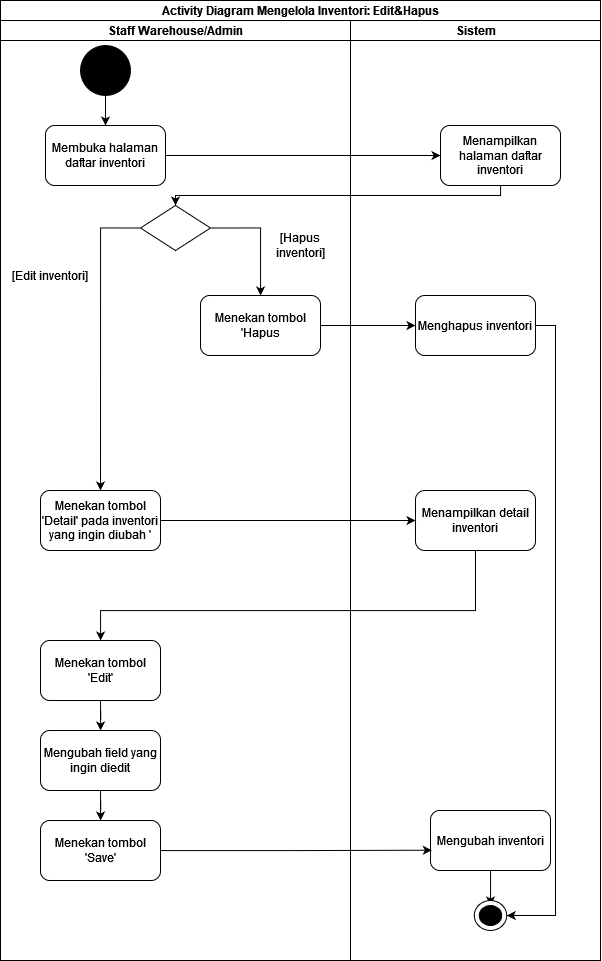

The diagram above was exported from draw.io. Its source (the exported page's mxGraphModel, read from the mxfile embedded in the PNG):
<mxGraphModel dx="2465" dy="-229" grid="1" gridSize="10" guides="1" tooltips="1" connect="1" arrows="1" fold="1" page="1" pageScale="1" pageWidth="850" pageHeight="1100" math="0" shadow="0">
  <root>
    <mxCell id="0" />
    <mxCell id="1" parent="0" />
    <mxCell id="Gcv66ZESG3xkuCBnkvdy-1" value="" style="edgeStyle=orthogonalEdgeStyle;rounded=0;orthogonalLoop=1;jettySize=auto;html=1;" edge="1" parent="1" source="Gcv66ZESG3xkuCBnkvdy-2" target="Gcv66ZESG3xkuCBnkvdy-4">
      <mxGeometry relative="1" as="geometry" />
    </mxCell>
    <mxCell id="Gcv66ZESG3xkuCBnkvdy-2" value="" style="ellipse;whiteSpace=wrap;html=1;aspect=fixed;fillColor=#000000;" vertex="1" parent="1">
      <mxGeometry x="-650" y="1235" width="50" height="50" as="geometry" />
    </mxCell>
    <mxCell id="Gcv66ZESG3xkuCBnkvdy-3" value="" style="edgeStyle=orthogonalEdgeStyle;rounded=0;orthogonalLoop=1;jettySize=auto;html=1;" edge="1" parent="1" source="Gcv66ZESG3xkuCBnkvdy-4" target="Gcv66ZESG3xkuCBnkvdy-20">
      <mxGeometry relative="1" as="geometry" />
    </mxCell>
    <mxCell id="Gcv66ZESG3xkuCBnkvdy-4" value="Membuka halaman daftar inventori" style="rounded=1;whiteSpace=wrap;html=1;fillColor=#ffffff;" vertex="1" parent="1">
      <mxGeometry x="-685" y="1315" width="120" height="60" as="geometry" />
    </mxCell>
    <mxCell id="Gcv66ZESG3xkuCBnkvdy-5" value="Activity Diagram Mengelola Inventori: Edit&amp;amp;Hapus" style="swimlane;childLayout=stackLayout;resizeParent=1;resizeParentMax=0;startSize=20;html=1;" vertex="1" parent="1">
      <mxGeometry x="-730" y="1190" width="600" height="960" as="geometry" />
    </mxCell>
    <mxCell id="Gcv66ZESG3xkuCBnkvdy-6" value="Staff Warehouse/Admin" style="swimlane;startSize=20;html=1;" vertex="1" parent="Gcv66ZESG3xkuCBnkvdy-5">
      <mxGeometry y="20" width="350" height="940" as="geometry" />
    </mxCell>
    <mxCell id="Gcv66ZESG3xkuCBnkvdy-7" value="" style="edgeStyle=orthogonalEdgeStyle;rounded=0;orthogonalLoop=1;jettySize=auto;html=1;" edge="1" parent="Gcv66ZESG3xkuCBnkvdy-6" source="Gcv66ZESG3xkuCBnkvdy-8" target="Gcv66ZESG3xkuCBnkvdy-9">
      <mxGeometry relative="1" as="geometry" />
    </mxCell>
    <mxCell id="Gcv66ZESG3xkuCBnkvdy-8" value="Menekan tombol 'Edit'" style="whiteSpace=wrap;html=1;fillColor=#ffffff;rounded=1;" vertex="1" parent="Gcv66ZESG3xkuCBnkvdy-6">
      <mxGeometry x="40" y="620" width="120" height="60" as="geometry" />
    </mxCell>
    <mxCell id="Gcv66ZESG3xkuCBnkvdy-9" value="Mengubah field yang ingin diedit" style="rounded=1;whiteSpace=wrap;html=1;fillColor=#ffffff;" vertex="1" parent="Gcv66ZESG3xkuCBnkvdy-6">
      <mxGeometry x="40" y="710" width="120" height="60" as="geometry" />
    </mxCell>
    <mxCell id="Gcv66ZESG3xkuCBnkvdy-10" value="Menekan tombol 'Hapus" style="whiteSpace=wrap;html=1;fillColor=#ffffff;rounded=1;" vertex="1" parent="Gcv66ZESG3xkuCBnkvdy-6">
      <mxGeometry x="200" y="275" width="120" height="60" as="geometry" />
    </mxCell>
    <mxCell id="Gcv66ZESG3xkuCBnkvdy-11" value="Menekan tombol 'Save'" style="rounded=1;whiteSpace=wrap;html=1;fillColor=#ffffff;" vertex="1" parent="Gcv66ZESG3xkuCBnkvdy-6">
      <mxGeometry x="40" y="800" width="120" height="60" as="geometry" />
    </mxCell>
    <mxCell id="Gcv66ZESG3xkuCBnkvdy-12" value="" style="edgeStyle=orthogonalEdgeStyle;rounded=0;orthogonalLoop=1;jettySize=auto;html=1;" edge="1" parent="Gcv66ZESG3xkuCBnkvdy-6" source="Gcv66ZESG3xkuCBnkvdy-9" target="Gcv66ZESG3xkuCBnkvdy-11">
      <mxGeometry relative="1" as="geometry" />
    </mxCell>
    <mxCell id="Gcv66ZESG3xkuCBnkvdy-13" value="Menekan tombol 'Detail' pada inventori yang ingin diubah '" style="whiteSpace=wrap;html=1;fillColor=#ffffff;rounded=1;" vertex="1" parent="Gcv66ZESG3xkuCBnkvdy-6">
      <mxGeometry x="40" y="470" width="120" height="60" as="geometry" />
    </mxCell>
    <mxCell id="Gcv66ZESG3xkuCBnkvdy-14" style="edgeStyle=orthogonalEdgeStyle;rounded=0;orthogonalLoop=1;jettySize=auto;html=1;exitX=0;exitY=0.5;exitDx=0;exitDy=0;entryX=0.5;entryY=0;entryDx=0;entryDy=0;" edge="1" parent="Gcv66ZESG3xkuCBnkvdy-6" source="Gcv66ZESG3xkuCBnkvdy-16" target="Gcv66ZESG3xkuCBnkvdy-13">
      <mxGeometry relative="1" as="geometry" />
    </mxCell>
    <mxCell id="Gcv66ZESG3xkuCBnkvdy-15" style="edgeStyle=orthogonalEdgeStyle;rounded=0;orthogonalLoop=1;jettySize=auto;html=1;exitX=1;exitY=0.5;exitDx=0;exitDy=0;" edge="1" parent="Gcv66ZESG3xkuCBnkvdy-6" source="Gcv66ZESG3xkuCBnkvdy-16" target="Gcv66ZESG3xkuCBnkvdy-10">
      <mxGeometry relative="1" as="geometry" />
    </mxCell>
    <mxCell id="Gcv66ZESG3xkuCBnkvdy-16" value="" style="rhombus;whiteSpace=wrap;html=1;fillColor=#ffffff;rounded=0;" vertex="1" parent="Gcv66ZESG3xkuCBnkvdy-6">
      <mxGeometry x="140" y="185" width="70" height="45" as="geometry" />
    </mxCell>
    <mxCell id="Gcv66ZESG3xkuCBnkvdy-17" value="[Edit inventori]" style="text;html=1;strokeColor=none;fillColor=none;align=center;verticalAlign=middle;whiteSpace=wrap;rounded=0;" vertex="1" parent="Gcv66ZESG3xkuCBnkvdy-6">
      <mxGeometry x="10" y="240" width="80" height="30" as="geometry" />
    </mxCell>
    <mxCell id="Gcv66ZESG3xkuCBnkvdy-18" value="[Hapus inventori]" style="text;html=1;strokeColor=none;fillColor=none;align=center;verticalAlign=middle;whiteSpace=wrap;rounded=0;" vertex="1" parent="Gcv66ZESG3xkuCBnkvdy-6">
      <mxGeometry x="260" y="210" width="80" height="30" as="geometry" />
    </mxCell>
    <mxCell id="Gcv66ZESG3xkuCBnkvdy-19" value="Sistem" style="swimlane;startSize=20;html=1;" vertex="1" parent="Gcv66ZESG3xkuCBnkvdy-5">
      <mxGeometry x="350" y="20" width="250" height="940" as="geometry" />
    </mxCell>
    <mxCell id="Gcv66ZESG3xkuCBnkvdy-20" value="Menampilkan halaman daftar inventori" style="rounded=1;whiteSpace=wrap;html=1;fillColor=#ffffff;" vertex="1" parent="Gcv66ZESG3xkuCBnkvdy-19">
      <mxGeometry x="90" y="105" width="120" height="60" as="geometry" />
    </mxCell>
    <mxCell id="Gcv66ZESG3xkuCBnkvdy-21" value="Menampilkan detail inventori" style="whiteSpace=wrap;html=1;fillColor=#ffffff;rounded=1;" vertex="1" parent="Gcv66ZESG3xkuCBnkvdy-19">
      <mxGeometry x="65" y="470" width="120" height="60" as="geometry" />
    </mxCell>
    <mxCell id="Gcv66ZESG3xkuCBnkvdy-22" style="edgeStyle=orthogonalEdgeStyle;rounded=0;orthogonalLoop=1;jettySize=auto;html=1;entryX=1;entryY=0.5;entryDx=0;entryDy=0;" edge="1" parent="Gcv66ZESG3xkuCBnkvdy-19" source="Gcv66ZESG3xkuCBnkvdy-23" target="Gcv66ZESG3xkuCBnkvdy-26">
      <mxGeometry relative="1" as="geometry">
        <Array as="points">
          <mxPoint x="205" y="305" />
          <mxPoint x="205" y="895" />
        </Array>
      </mxGeometry>
    </mxCell>
    <mxCell id="Gcv66ZESG3xkuCBnkvdy-23" value="Menghapus inventori" style="whiteSpace=wrap;html=1;fillColor=#ffffff;rounded=1;" vertex="1" parent="Gcv66ZESG3xkuCBnkvdy-19">
      <mxGeometry x="65" y="275" width="120" height="60" as="geometry" />
    </mxCell>
    <mxCell id="Gcv66ZESG3xkuCBnkvdy-24" value="" style="edgeStyle=orthogonalEdgeStyle;rounded=0;orthogonalLoop=1;jettySize=auto;html=1;" edge="1" parent="Gcv66ZESG3xkuCBnkvdy-19" source="Gcv66ZESG3xkuCBnkvdy-25" target="Gcv66ZESG3xkuCBnkvdy-27">
      <mxGeometry relative="1" as="geometry" />
    </mxCell>
    <mxCell id="Gcv66ZESG3xkuCBnkvdy-25" value="Mengubah inventori" style="whiteSpace=wrap;html=1;fillColor=#ffffff;rounded=1;" vertex="1" parent="Gcv66ZESG3xkuCBnkvdy-19">
      <mxGeometry x="80" y="790" width="120" height="60" as="geometry" />
    </mxCell>
    <mxCell id="Gcv66ZESG3xkuCBnkvdy-26" value="" style="ellipse;whiteSpace=wrap;html=1;fillColor=#ffffff;rounded=1;" vertex="1" parent="Gcv66ZESG3xkuCBnkvdy-19">
      <mxGeometry x="123.75" y="880" width="32.5" height="30" as="geometry" />
    </mxCell>
    <mxCell id="Gcv66ZESG3xkuCBnkvdy-27" value="" style="ellipse;whiteSpace=wrap;html=1;fillColor=#000000;rounded=1;" vertex="1" parent="Gcv66ZESG3xkuCBnkvdy-19">
      <mxGeometry x="128.75" y="885" width="22.5" height="20" as="geometry" />
    </mxCell>
    <mxCell id="Gcv66ZESG3xkuCBnkvdy-28" value="" style="edgeStyle=orthogonalEdgeStyle;rounded=0;orthogonalLoop=1;jettySize=auto;html=1;" edge="1" parent="Gcv66ZESG3xkuCBnkvdy-5" source="Gcv66ZESG3xkuCBnkvdy-20" target="Gcv66ZESG3xkuCBnkvdy-16">
      <mxGeometry relative="1" as="geometry">
        <Array as="points">
          <mxPoint x="500" y="195" />
          <mxPoint x="175" y="195" />
        </Array>
      </mxGeometry>
    </mxCell>
    <mxCell id="Gcv66ZESG3xkuCBnkvdy-29" style="edgeStyle=orthogonalEdgeStyle;rounded=0;orthogonalLoop=1;jettySize=auto;html=1;entryX=0;entryY=0.5;entryDx=0;entryDy=0;" edge="1" parent="Gcv66ZESG3xkuCBnkvdy-5" source="Gcv66ZESG3xkuCBnkvdy-10" target="Gcv66ZESG3xkuCBnkvdy-23">
      <mxGeometry relative="1" as="geometry" />
    </mxCell>
    <mxCell id="Gcv66ZESG3xkuCBnkvdy-30" style="edgeStyle=orthogonalEdgeStyle;rounded=0;orthogonalLoop=1;jettySize=auto;html=1;entryX=0;entryY=0.5;entryDx=0;entryDy=0;" edge="1" parent="Gcv66ZESG3xkuCBnkvdy-5" source="Gcv66ZESG3xkuCBnkvdy-13" target="Gcv66ZESG3xkuCBnkvdy-21">
      <mxGeometry relative="1" as="geometry" />
    </mxCell>
    <mxCell id="Gcv66ZESG3xkuCBnkvdy-31" style="edgeStyle=orthogonalEdgeStyle;rounded=0;orthogonalLoop=1;jettySize=auto;html=1;" edge="1" parent="Gcv66ZESG3xkuCBnkvdy-5" source="Gcv66ZESG3xkuCBnkvdy-21" target="Gcv66ZESG3xkuCBnkvdy-8">
      <mxGeometry relative="1" as="geometry">
        <Array as="points">
          <mxPoint x="475" y="610" />
          <mxPoint x="100" y="610" />
        </Array>
      </mxGeometry>
    </mxCell>
    <mxCell id="Gcv66ZESG3xkuCBnkvdy-32" style="edgeStyle=orthogonalEdgeStyle;rounded=0;orthogonalLoop=1;jettySize=auto;html=1;entryX=0.011;entryY=0.662;entryDx=0;entryDy=0;entryPerimeter=0;" edge="1" parent="Gcv66ZESG3xkuCBnkvdy-5" source="Gcv66ZESG3xkuCBnkvdy-11" target="Gcv66ZESG3xkuCBnkvdy-25">
      <mxGeometry relative="1" as="geometry" />
    </mxCell>
  </root>
</mxGraphModel>